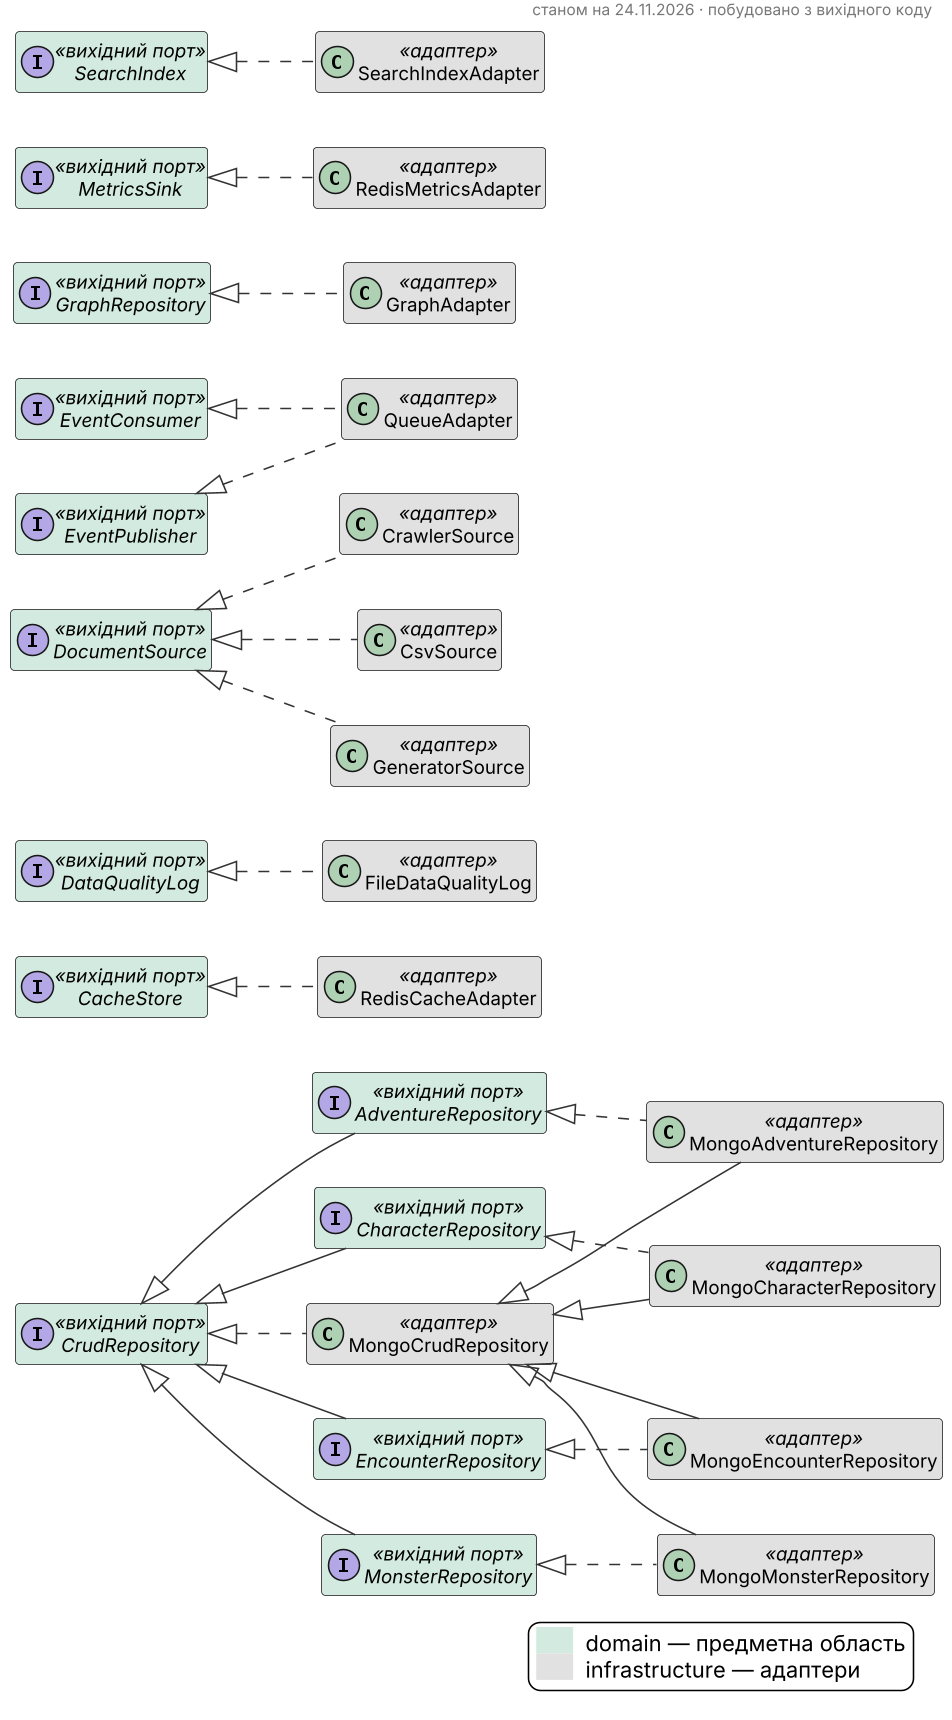

The diagram above was rendered by PlantUML. Its source (embedded in the PNG):
@startuml 03-ports-adapters
skinparam backgroundColor white
skinparam shadowing false
skinparam dpi 150
skinparam defaultFontSize 12
skinparam classAttributeIconSize 0
skinparam packageStyle rectangle
skinparam ArrowColor #333333
skinparam HeaderFontColor #777777
skinparam HeaderFontSize 10
hide empty members

header
станом на 24.11.2026 · побудовано з вихідного коду
endheader

left to right direction
interface AdventureRepository <<вихідний порт>> #D2EADF
interface CacheStore <<вихідний порт>> #D2EADF
interface CharacterRepository <<вихідний порт>> #D2EADF
interface CrudRepository <<вихідний порт>> #D2EADF
interface DataQualityLog <<вихідний порт>> #D2EADF
interface DocumentSource <<вихідний порт>> #D2EADF
interface EncounterRepository <<вихідний порт>> #D2EADF
interface EventConsumer <<вихідний порт>> #D2EADF
interface EventPublisher <<вихідний порт>> #D2EADF
interface GraphRepository <<вихідний порт>> #D2EADF
interface MetricsSink <<вихідний порт>> #D2EADF
interface MonsterRepository <<вихідний порт>> #D2EADF
interface SearchIndex <<вихідний порт>> #D2EADF
class QueueAdapter <<адаптер>> #E1E1E1
class FileDataQualityLog <<адаптер>> #E1E1E1
class GraphAdapter <<адаптер>> #E1E1E1
class MongoAdventureRepository <<адаптер>> #E1E1E1
class MongoCharacterRepository <<адаптер>> #E1E1E1
class MongoCrudRepository <<адаптер>> #E1E1E1
class MongoEncounterRepository <<адаптер>> #E1E1E1
class MongoMonsterRepository <<адаптер>> #E1E1E1
class RedisCacheAdapter <<адаптер>> #E1E1E1
class RedisMetricsAdapter <<адаптер>> #E1E1E1
class SearchIndexAdapter <<адаптер>> #E1E1E1
class CrawlerSource <<адаптер>> #E1E1E1
class CsvSource <<адаптер>> #E1E1E1
class GeneratorSource <<адаптер>> #E1E1E1
DocumentSource <|.. CrawlerSource
DocumentSource <|.. CsvSource
DataQualityLog <|.. FileDataQualityLog
DocumentSource <|.. GeneratorSource
GraphRepository <|.. GraphAdapter
AdventureRepository <|.. MongoAdventureRepository
CharacterRepository <|.. MongoCharacterRepository
CrudRepository <|.. MongoCrudRepository
EncounterRepository <|.. MongoEncounterRepository
MonsterRepository <|.. MongoMonsterRepository
EventConsumer <|.. QueueAdapter
EventPublisher <|.. QueueAdapter
CacheStore <|.. RedisCacheAdapter
MetricsSink <|.. RedisMetricsAdapter
SearchIndex <|.. SearchIndexAdapter
CrudRepository <|-- AdventureRepository
CrudRepository <|-- CharacterRepository
CrudRepository <|-- EncounterRepository
MongoCrudRepository <|-- MongoAdventureRepository
MongoCrudRepository <|-- MongoCharacterRepository
MongoCrudRepository <|-- MongoEncounterRepository
MongoCrudRepository <|-- MongoMonsterRepository
CrudRepository <|-- MonsterRepository
legend right
<back:#D2EADF>      </back>  domain — предметна область
<back:#E1E1E1>      </back>  infrastructure — адаптери
endlegend
@enduml